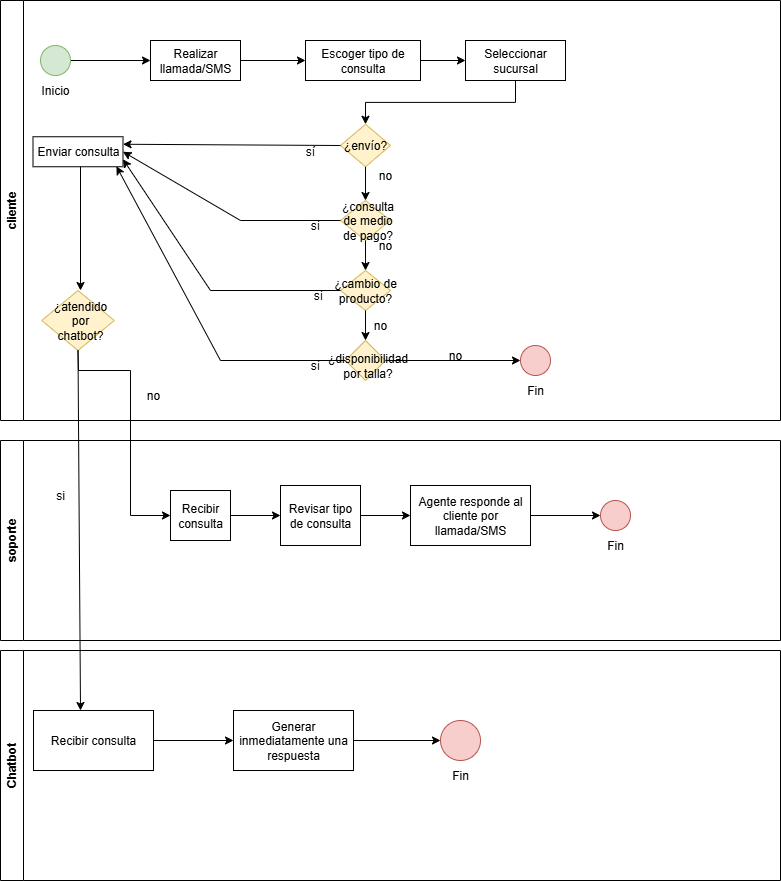

The diagram above was exported from draw.io. Its source (the exported page's mxGraphModel, read from the mxfile embedded in the PNG):
<mxGraphModel dx="1042" dy="562" grid="1" gridSize="10" guides="1" tooltips="1" connect="1" arrows="1" fold="1" page="1" pageScale="1" pageWidth="850" pageHeight="1100" math="0" shadow="0">
  <root>
    <mxCell id="0" />
    <mxCell id="1" parent="0" />
    <mxCell id="9-Tf9qzyCF4nJOrFIyNJ-2" value="cliente" style="swimlane;horizontal=0;whiteSpace=wrap;html=1;" parent="1" vertex="1">
      <mxGeometry x="80" y="10" width="780" height="420" as="geometry" />
    </mxCell>
    <mxCell id="EZlPanI743ElCZcsGwxc-17" value="" style="rhombus;whiteSpace=wrap;html=1;fillColor=#fff2cc;strokeColor=#d6b656;" vertex="1" parent="9-Tf9qzyCF4nJOrFIyNJ-2">
      <mxGeometry x="345" y="340" width="40" height="40" as="geometry" />
    </mxCell>
    <mxCell id="EZlPanI743ElCZcsGwxc-14" value="" style="rhombus;whiteSpace=wrap;html=1;fillColor=#fff2cc;strokeColor=#d6b656;" vertex="1" parent="9-Tf9qzyCF4nJOrFIyNJ-2">
      <mxGeometry x="340" y="270" width="50" height="40" as="geometry" />
    </mxCell>
    <mxCell id="EZlPanI743ElCZcsGwxc-13" value="" style="rhombus;whiteSpace=wrap;html=1;fillColor=#fff2cc;strokeColor=#d6b656;" vertex="1" parent="9-Tf9qzyCF4nJOrFIyNJ-2">
      <mxGeometry x="340" y="200" width="50" height="40" as="geometry" />
    </mxCell>
    <mxCell id="9-Tf9qzyCF4nJOrFIyNJ-7" value="" style="edgeStyle=orthogonalEdgeStyle;rounded=0;orthogonalLoop=1;jettySize=auto;html=1;" parent="9-Tf9qzyCF4nJOrFIyNJ-2" source="9-Tf9qzyCF4nJOrFIyNJ-4" target="9-Tf9qzyCF4nJOrFIyNJ-5" edge="1">
      <mxGeometry relative="1" as="geometry" />
    </mxCell>
    <mxCell id="9-Tf9qzyCF4nJOrFIyNJ-4" value="" style="ellipse;whiteSpace=wrap;html=1;aspect=fixed;fillColor=#d5e8d4;strokeColor=#82b366;" parent="9-Tf9qzyCF4nJOrFIyNJ-2" vertex="1">
      <mxGeometry x="40" y="45" width="30" height="30" as="geometry" />
    </mxCell>
    <mxCell id="9-Tf9qzyCF4nJOrFIyNJ-20" value="" style="edgeStyle=orthogonalEdgeStyle;rounded=0;orthogonalLoop=1;jettySize=auto;html=1;" parent="9-Tf9qzyCF4nJOrFIyNJ-2" source="9-Tf9qzyCF4nJOrFIyNJ-5" target="9-Tf9qzyCF4nJOrFIyNJ-19" edge="1">
      <mxGeometry relative="1" as="geometry" />
    </mxCell>
    <mxCell id="9-Tf9qzyCF4nJOrFIyNJ-5" value="Realizar llamada/SMS" style="rounded=0;whiteSpace=wrap;html=1;" parent="9-Tf9qzyCF4nJOrFIyNJ-2" vertex="1">
      <mxGeometry x="150" y="40" width="90" height="40" as="geometry" />
    </mxCell>
    <mxCell id="9-Tf9qzyCF4nJOrFIyNJ-6" value="Inicio" style="text;html=1;align=center;verticalAlign=middle;whiteSpace=wrap;rounded=0;" parent="9-Tf9qzyCF4nJOrFIyNJ-2" vertex="1">
      <mxGeometry x="25" y="75" width="60" height="30" as="geometry" />
    </mxCell>
    <mxCell id="9-Tf9qzyCF4nJOrFIyNJ-10" value="Enviar consulta" style="whiteSpace=wrap;html=1;rounded=0;" parent="9-Tf9qzyCF4nJOrFIyNJ-2" vertex="1">
      <mxGeometry x="32.5" y="136.25" width="90" height="30" as="geometry" />
    </mxCell>
    <mxCell id="EZlPanI743ElCZcsGwxc-2" value="" style="edgeStyle=orthogonalEdgeStyle;rounded=0;orthogonalLoop=1;jettySize=auto;html=1;exitX=0.5;exitY=1;exitDx=0;exitDy=0;entryX=0.5;entryY=0;entryDx=0;entryDy=0;" edge="1" parent="9-Tf9qzyCF4nJOrFIyNJ-2" source="EZlPanI743ElCZcsGwxc-45" target="EZlPanI743ElCZcsGwxc-5">
      <mxGeometry relative="1" as="geometry">
        <mxPoint x="505" y="60" as="targetPoint" />
      </mxGeometry>
    </mxCell>
    <mxCell id="9-Tf9qzyCF4nJOrFIyNJ-19" value="Escoger tipo de consulta" style="whiteSpace=wrap;html=1;rounded=0;" parent="9-Tf9qzyCF4nJOrFIyNJ-2" vertex="1">
      <mxGeometry x="305" y="40" width="115" height="40" as="geometry" />
    </mxCell>
    <mxCell id="EZlPanI743ElCZcsGwxc-5" value="" style="rhombus;whiteSpace=wrap;html=1;fillColor=#fff2cc;strokeColor=#d6b656;" vertex="1" parent="9-Tf9qzyCF4nJOrFIyNJ-2">
      <mxGeometry x="340" y="123.75" width="50" height="42.5" as="geometry" />
    </mxCell>
    <mxCell id="EZlPanI743ElCZcsGwxc-9" value="¿envío?" style="text;html=1;align=center;verticalAlign=middle;whiteSpace=wrap;rounded=0;" vertex="1" parent="9-Tf9qzyCF4nJOrFIyNJ-2">
      <mxGeometry x="335" y="130" width="60" height="30" as="geometry" />
    </mxCell>
    <mxCell id="EZlPanI743ElCZcsGwxc-10" value="¿consulta de medio de pago?" style="text;html=1;align=center;verticalAlign=middle;whiteSpace=wrap;rounded=0;" vertex="1" parent="9-Tf9qzyCF4nJOrFIyNJ-2">
      <mxGeometry x="340" y="210" width="55" height="20" as="geometry" />
    </mxCell>
    <mxCell id="EZlPanI743ElCZcsGwxc-11" value="¿disponibilidad por talla?" style="text;html=1;align=center;verticalAlign=middle;whiteSpace=wrap;rounded=0;" vertex="1" parent="9-Tf9qzyCF4nJOrFIyNJ-2">
      <mxGeometry x="340" y="350" width="55" height="30" as="geometry" />
    </mxCell>
    <mxCell id="EZlPanI743ElCZcsGwxc-12" value="¿cambio de producto?" style="text;html=1;align=center;verticalAlign=middle;whiteSpace=wrap;rounded=0;" vertex="1" parent="9-Tf9qzyCF4nJOrFIyNJ-2">
      <mxGeometry x="325" y="275" width="80" height="30" as="geometry" />
    </mxCell>
    <mxCell id="EZlPanI743ElCZcsGwxc-15" value="" style="endArrow=classic;html=1;rounded=0;exitX=0.5;exitY=1;exitDx=0;exitDy=0;entryX=0.5;entryY=0;entryDx=0;entryDy=0;" edge="1" parent="9-Tf9qzyCF4nJOrFIyNJ-2" source="EZlPanI743ElCZcsGwxc-5" target="EZlPanI743ElCZcsGwxc-13">
      <mxGeometry width="50" height="50" relative="1" as="geometry">
        <mxPoint x="340" y="240" as="sourcePoint" />
        <mxPoint x="390" y="190" as="targetPoint" />
      </mxGeometry>
    </mxCell>
    <mxCell id="EZlPanI743ElCZcsGwxc-16" value="" style="endArrow=classic;html=1;rounded=0;exitX=0.5;exitY=1;exitDx=0;exitDy=0;entryX=0.5;entryY=0;entryDx=0;entryDy=0;" edge="1" parent="9-Tf9qzyCF4nJOrFIyNJ-2" source="EZlPanI743ElCZcsGwxc-13" target="EZlPanI743ElCZcsGwxc-14">
      <mxGeometry width="50" height="50" relative="1" as="geometry">
        <mxPoint x="410" y="290" as="sourcePoint" />
        <mxPoint x="460" y="240" as="targetPoint" />
      </mxGeometry>
    </mxCell>
    <mxCell id="EZlPanI743ElCZcsGwxc-8" value="" style="endArrow=classic;html=1;rounded=0;exitX=0;exitY=0.5;exitDx=0;exitDy=0;entryX=1;entryY=0.5;entryDx=0;entryDy=0;" edge="1" parent="9-Tf9qzyCF4nJOrFIyNJ-2" source="EZlPanI743ElCZcsGwxc-13" target="9-Tf9qzyCF4nJOrFIyNJ-10">
      <mxGeometry width="50" height="50" relative="1" as="geometry">
        <mxPoint x="320" y="240" as="sourcePoint" />
        <mxPoint x="150" y="220" as="targetPoint" />
        <Array as="points">
          <mxPoint x="240" y="220" />
        </Array>
      </mxGeometry>
    </mxCell>
    <mxCell id="EZlPanI743ElCZcsGwxc-18" value="" style="endArrow=classic;html=1;rounded=0;exitX=0.5;exitY=1;exitDx=0;exitDy=0;entryX=0.5;entryY=0;entryDx=0;entryDy=0;" edge="1" parent="9-Tf9qzyCF4nJOrFIyNJ-2" source="EZlPanI743ElCZcsGwxc-14" target="EZlPanI743ElCZcsGwxc-17">
      <mxGeometry width="50" height="50" relative="1" as="geometry">
        <mxPoint x="390" y="360" as="sourcePoint" />
        <mxPoint x="440" y="310" as="targetPoint" />
      </mxGeometry>
    </mxCell>
    <mxCell id="EZlPanI743ElCZcsGwxc-20" value="sí" style="text;html=1;align=center;verticalAlign=middle;whiteSpace=wrap;rounded=0;" vertex="1" parent="9-Tf9qzyCF4nJOrFIyNJ-2">
      <mxGeometry x="280" y="136.25" width="60" height="30" as="geometry" />
    </mxCell>
    <mxCell id="EZlPanI743ElCZcsGwxc-21" value="sí" style="text;html=1;align=center;verticalAlign=middle;whiteSpace=wrap;rounded=0;" vertex="1" parent="9-Tf9qzyCF4nJOrFIyNJ-2">
      <mxGeometry x="285" y="210" width="60" height="30" as="geometry" />
    </mxCell>
    <mxCell id="EZlPanI743ElCZcsGwxc-22" value="sí" style="text;html=1;align=center;verticalAlign=middle;whiteSpace=wrap;rounded=0;" vertex="1" parent="9-Tf9qzyCF4nJOrFIyNJ-2">
      <mxGeometry x="287.5" y="280" width="60" height="30" as="geometry" />
    </mxCell>
    <mxCell id="EZlPanI743ElCZcsGwxc-23" style="edgeStyle=orthogonalEdgeStyle;rounded=0;orthogonalLoop=1;jettySize=auto;html=1;exitX=0.5;exitY=1;exitDx=0;exitDy=0;" edge="1" parent="9-Tf9qzyCF4nJOrFIyNJ-2" source="EZlPanI743ElCZcsGwxc-17" target="EZlPanI743ElCZcsGwxc-17">
      <mxGeometry relative="1" as="geometry" />
    </mxCell>
    <mxCell id="EZlPanI743ElCZcsGwxc-27" value="" style="endArrow=classic;html=1;rounded=0;exitX=0;exitY=0.5;exitDx=0;exitDy=0;entryX=1;entryY=0.25;entryDx=0;entryDy=0;" edge="1" parent="9-Tf9qzyCF4nJOrFIyNJ-2" source="EZlPanI743ElCZcsGwxc-5" target="9-Tf9qzyCF4nJOrFIyNJ-10">
      <mxGeometry width="50" height="50" relative="1" as="geometry">
        <mxPoint x="320" y="350" as="sourcePoint" />
        <mxPoint x="280" y="150" as="targetPoint" />
      </mxGeometry>
    </mxCell>
    <mxCell id="EZlPanI743ElCZcsGwxc-28" value="" style="endArrow=classic;html=1;rounded=0;entryX=1;entryY=0.75;entryDx=0;entryDy=0;exitX=0;exitY=0.5;exitDx=0;exitDy=0;" edge="1" parent="9-Tf9qzyCF4nJOrFIyNJ-2" source="EZlPanI743ElCZcsGwxc-14" target="9-Tf9qzyCF4nJOrFIyNJ-10">
      <mxGeometry width="50" height="50" relative="1" as="geometry">
        <mxPoint x="320" y="350" as="sourcePoint" />
        <mxPoint x="370" y="300" as="targetPoint" />
        <Array as="points">
          <mxPoint x="210" y="290" />
        </Array>
      </mxGeometry>
    </mxCell>
    <mxCell id="EZlPanI743ElCZcsGwxc-29" value="" style="endArrow=classic;html=1;rounded=0;exitX=0;exitY=0.5;exitDx=0;exitDy=0;entryX=0.927;entryY=0.985;entryDx=0;entryDy=0;entryPerimeter=0;" edge="1" parent="9-Tf9qzyCF4nJOrFIyNJ-2" source="EZlPanI743ElCZcsGwxc-17" target="9-Tf9qzyCF4nJOrFIyNJ-10">
      <mxGeometry width="50" height="50" relative="1" as="geometry">
        <mxPoint x="250" y="360" as="sourcePoint" />
        <mxPoint x="200" y="300" as="targetPoint" />
        <Array as="points">
          <mxPoint x="220" y="360" />
        </Array>
      </mxGeometry>
    </mxCell>
    <mxCell id="EZlPanI743ElCZcsGwxc-30" value="no" style="text;html=1;align=center;verticalAlign=middle;whiteSpace=wrap;rounded=0;" vertex="1" parent="9-Tf9qzyCF4nJOrFIyNJ-2">
      <mxGeometry x="355" y="160" width="60" height="30" as="geometry" />
    </mxCell>
    <mxCell id="EZlPanI743ElCZcsGwxc-31" value="no" style="text;html=1;align=center;verticalAlign=middle;whiteSpace=wrap;rounded=0;" vertex="1" parent="9-Tf9qzyCF4nJOrFIyNJ-2">
      <mxGeometry x="355" y="230" width="60" height="30" as="geometry" />
    </mxCell>
    <mxCell id="EZlPanI743ElCZcsGwxc-32" value="no" style="text;html=1;align=center;verticalAlign=middle;whiteSpace=wrap;rounded=0;" vertex="1" parent="9-Tf9qzyCF4nJOrFIyNJ-2">
      <mxGeometry x="350" y="310" width="60" height="30" as="geometry" />
    </mxCell>
    <mxCell id="EZlPanI743ElCZcsGwxc-34" value="" style="ellipse;whiteSpace=wrap;html=1;aspect=fixed;fillColor=#f8cecc;strokeColor=#b85450;" vertex="1" parent="9-Tf9qzyCF4nJOrFIyNJ-2">
      <mxGeometry x="520" y="345" width="30" height="30" as="geometry" />
    </mxCell>
    <mxCell id="EZlPanI743ElCZcsGwxc-35" value="Fin" style="text;html=1;align=center;verticalAlign=middle;whiteSpace=wrap;rounded=0;" vertex="1" parent="9-Tf9qzyCF4nJOrFIyNJ-2">
      <mxGeometry x="505" y="375" width="60" height="30" as="geometry" />
    </mxCell>
    <mxCell id="EZlPanI743ElCZcsGwxc-36" value="no" style="text;html=1;align=center;verticalAlign=middle;whiteSpace=wrap;rounded=0;" vertex="1" parent="9-Tf9qzyCF4nJOrFIyNJ-2">
      <mxGeometry x="425" y="340" width="60" height="30" as="geometry" />
    </mxCell>
    <mxCell id="EZlPanI743ElCZcsGwxc-37" value="sí" style="text;html=1;align=center;verticalAlign=middle;whiteSpace=wrap;rounded=0;" vertex="1" parent="9-Tf9qzyCF4nJOrFIyNJ-2">
      <mxGeometry x="285" y="350" width="60" height="30" as="geometry" />
    </mxCell>
    <mxCell id="EZlPanI743ElCZcsGwxc-33" value="" style="endArrow=classic;html=1;rounded=0;exitX=1;exitY=0.5;exitDx=0;exitDy=0;entryX=0;entryY=0.5;entryDx=0;entryDy=0;" edge="1" parent="9-Tf9qzyCF4nJOrFIyNJ-2" source="EZlPanI743ElCZcsGwxc-17" target="EZlPanI743ElCZcsGwxc-34">
      <mxGeometry width="50" height="50" relative="1" as="geometry">
        <mxPoint x="320" y="360" as="sourcePoint" />
        <mxPoint x="520" y="370" as="targetPoint" />
      </mxGeometry>
    </mxCell>
    <mxCell id="EZlPanI743ElCZcsGwxc-45" value="Seleccionar sucursal" style="rounded=0;whiteSpace=wrap;html=1;" vertex="1" parent="9-Tf9qzyCF4nJOrFIyNJ-2">
      <mxGeometry x="465" y="40" width="100" height="40" as="geometry" />
    </mxCell>
    <mxCell id="EZlPanI743ElCZcsGwxc-46" value="" style="endArrow=classic;html=1;rounded=0;exitX=1;exitY=0.5;exitDx=0;exitDy=0;entryX=0;entryY=0.5;entryDx=0;entryDy=0;" edge="1" parent="9-Tf9qzyCF4nJOrFIyNJ-2" source="9-Tf9qzyCF4nJOrFIyNJ-19" target="EZlPanI743ElCZcsGwxc-45">
      <mxGeometry width="50" height="50" relative="1" as="geometry">
        <mxPoint x="320" y="220" as="sourcePoint" />
        <mxPoint x="370" y="170" as="targetPoint" />
      </mxGeometry>
    </mxCell>
    <mxCell id="EZlPanI743ElCZcsGwxc-47" value="" style="rounded=0;whiteSpace=wrap;html=1;shape=rhombus;perimeter=rhombusPerimeter;fillColor=#fff2cc;strokeColor=#d6b656;" vertex="1" parent="9-Tf9qzyCF4nJOrFIyNJ-2">
      <mxGeometry x="41.25" y="290" width="72.5" height="60" as="geometry" />
    </mxCell>
    <mxCell id="EZlPanI743ElCZcsGwxc-48" value="¿atendido por chatbot?" style="text;html=1;align=center;verticalAlign=middle;whiteSpace=wrap;rounded=0;" vertex="1" parent="9-Tf9qzyCF4nJOrFIyNJ-2">
      <mxGeometry x="46.25" y="310" width="67.5" height="20" as="geometry" />
    </mxCell>
    <mxCell id="EZlPanI743ElCZcsGwxc-53" value="no" style="text;html=1;align=center;verticalAlign=middle;whiteSpace=wrap;rounded=0;" vertex="1" parent="9-Tf9qzyCF4nJOrFIyNJ-2">
      <mxGeometry x="122.5" y="380" width="60" height="30" as="geometry" />
    </mxCell>
    <mxCell id="9-Tf9qzyCF4nJOrFIyNJ-3" value="soporte" style="swimlane;horizontal=0;whiteSpace=wrap;html=1;" parent="1" vertex="1">
      <mxGeometry x="80" y="450" width="780" height="200" as="geometry" />
    </mxCell>
    <mxCell id="9-Tf9qzyCF4nJOrFIyNJ-13" value="" style="edgeStyle=orthogonalEdgeStyle;rounded=0;orthogonalLoop=1;jettySize=auto;html=1;" parent="9-Tf9qzyCF4nJOrFIyNJ-3" source="9-Tf9qzyCF4nJOrFIyNJ-8" target="9-Tf9qzyCF4nJOrFIyNJ-12" edge="1">
      <mxGeometry relative="1" as="geometry" />
    </mxCell>
    <mxCell id="9-Tf9qzyCF4nJOrFIyNJ-8" value="Recibir consulta" style="rounded=0;whiteSpace=wrap;html=1;" parent="9-Tf9qzyCF4nJOrFIyNJ-3" vertex="1">
      <mxGeometry x="170" y="50" width="60" height="50" as="geometry" />
    </mxCell>
    <mxCell id="9-Tf9qzyCF4nJOrFIyNJ-15" value="" style="edgeStyle=orthogonalEdgeStyle;rounded=0;orthogonalLoop=1;jettySize=auto;html=1;" parent="9-Tf9qzyCF4nJOrFIyNJ-3" source="9-Tf9qzyCF4nJOrFIyNJ-12" target="9-Tf9qzyCF4nJOrFIyNJ-14" edge="1">
      <mxGeometry relative="1" as="geometry" />
    </mxCell>
    <mxCell id="9-Tf9qzyCF4nJOrFIyNJ-12" value="Revisar tipo de consulta" style="whiteSpace=wrap;html=1;rounded=0;" parent="9-Tf9qzyCF4nJOrFIyNJ-3" vertex="1">
      <mxGeometry x="280" y="45" width="80" height="60" as="geometry" />
    </mxCell>
    <mxCell id="9-Tf9qzyCF4nJOrFIyNJ-17" value="" style="edgeStyle=orthogonalEdgeStyle;rounded=0;orthogonalLoop=1;jettySize=auto;html=1;" parent="9-Tf9qzyCF4nJOrFIyNJ-3" source="9-Tf9qzyCF4nJOrFIyNJ-14" target="9-Tf9qzyCF4nJOrFIyNJ-16" edge="1">
      <mxGeometry relative="1" as="geometry" />
    </mxCell>
    <mxCell id="9-Tf9qzyCF4nJOrFIyNJ-14" value="Agente responde al cliente por llamada/SMS" style="whiteSpace=wrap;html=1;rounded=0;" parent="9-Tf9qzyCF4nJOrFIyNJ-3" vertex="1">
      <mxGeometry x="410" y="45" width="120" height="60" as="geometry" />
    </mxCell>
    <mxCell id="9-Tf9qzyCF4nJOrFIyNJ-16" value="" style="ellipse;whiteSpace=wrap;html=1;rounded=0;fillColor=#f8cecc;strokeColor=#b85450;" parent="9-Tf9qzyCF4nJOrFIyNJ-3" vertex="1">
      <mxGeometry x="600" y="60" width="30" height="30" as="geometry" />
    </mxCell>
    <mxCell id="9-Tf9qzyCF4nJOrFIyNJ-18" value="Fin" style="text;html=1;align=center;verticalAlign=middle;whiteSpace=wrap;rounded=0;" parent="9-Tf9qzyCF4nJOrFIyNJ-3" vertex="1">
      <mxGeometry x="585" y="90" width="60" height="30" as="geometry" />
    </mxCell>
    <mxCell id="EZlPanI743ElCZcsGwxc-54" value="si" style="text;html=1;align=center;verticalAlign=middle;whiteSpace=wrap;rounded=0;" vertex="1" parent="9-Tf9qzyCF4nJOrFIyNJ-3">
      <mxGeometry x="30" y="40" width="60" height="30" as="geometry" />
    </mxCell>
    <mxCell id="EZlPanI743ElCZcsGwxc-40" value="Chatbot" style="swimlane;horizontal=0;whiteSpace=wrap;html=1;" vertex="1" parent="1">
      <mxGeometry x="80" y="660" width="780" height="230" as="geometry" />
    </mxCell>
    <mxCell id="EZlPanI743ElCZcsGwxc-57" value="" style="edgeStyle=orthogonalEdgeStyle;rounded=0;orthogonalLoop=1;jettySize=auto;html=1;" edge="1" parent="EZlPanI743ElCZcsGwxc-40" source="EZlPanI743ElCZcsGwxc-51" target="EZlPanI743ElCZcsGwxc-56">
      <mxGeometry relative="1" as="geometry" />
    </mxCell>
    <mxCell id="EZlPanI743ElCZcsGwxc-51" value="Recibir consulta" style="rounded=0;whiteSpace=wrap;html=1;" vertex="1" parent="EZlPanI743ElCZcsGwxc-40">
      <mxGeometry x="33" y="60" width="120" height="60" as="geometry" />
    </mxCell>
    <mxCell id="EZlPanI743ElCZcsGwxc-59" value="" style="edgeStyle=orthogonalEdgeStyle;rounded=0;orthogonalLoop=1;jettySize=auto;html=1;" edge="1" parent="EZlPanI743ElCZcsGwxc-40" source="EZlPanI743ElCZcsGwxc-56" target="EZlPanI743ElCZcsGwxc-58">
      <mxGeometry relative="1" as="geometry" />
    </mxCell>
    <mxCell id="EZlPanI743ElCZcsGwxc-56" value="Generar inmediatamente una respuesta" style="whiteSpace=wrap;html=1;rounded=0;" vertex="1" parent="EZlPanI743ElCZcsGwxc-40">
      <mxGeometry x="233" y="60" width="120" height="60" as="geometry" />
    </mxCell>
    <mxCell id="EZlPanI743ElCZcsGwxc-58" value="" style="ellipse;whiteSpace=wrap;html=1;rounded=0;fillColor=#f8cecc;strokeColor=#b85450;" vertex="1" parent="EZlPanI743ElCZcsGwxc-40">
      <mxGeometry x="440" y="70" width="40" height="40" as="geometry" />
    </mxCell>
    <mxCell id="EZlPanI743ElCZcsGwxc-60" value="Fin" style="text;html=1;align=center;verticalAlign=middle;whiteSpace=wrap;rounded=0;" vertex="1" parent="EZlPanI743ElCZcsGwxc-40">
      <mxGeometry x="430" y="110" width="60" height="30" as="geometry" />
    </mxCell>
    <mxCell id="EZlPanI743ElCZcsGwxc-44" value="" style="endArrow=classic;html=1;rounded=0;" edge="1" parent="1">
      <mxGeometry width="50" height="50" relative="1" as="geometry">
        <mxPoint x="160" y="176" as="sourcePoint" />
        <mxPoint x="160" y="300" as="targetPoint" />
      </mxGeometry>
    </mxCell>
    <mxCell id="EZlPanI743ElCZcsGwxc-50" value="" style="endArrow=classic;html=1;rounded=0;exitX=0.5;exitY=1;exitDx=0;exitDy=0;" edge="1" parent="1" source="EZlPanI743ElCZcsGwxc-47">
      <mxGeometry width="50" height="50" relative="1" as="geometry">
        <mxPoint x="400" y="600" as="sourcePoint" />
        <mxPoint x="160" y="720" as="targetPoint" />
      </mxGeometry>
    </mxCell>
    <mxCell id="EZlPanI743ElCZcsGwxc-52" value="" style="endArrow=classic;html=1;rounded=0;exitX=0.5;exitY=1;exitDx=0;exitDy=0;entryX=0;entryY=0.5;entryDx=0;entryDy=0;" edge="1" parent="1" source="EZlPanI743ElCZcsGwxc-47" target="9-Tf9qzyCF4nJOrFIyNJ-8">
      <mxGeometry width="50" height="50" relative="1" as="geometry">
        <mxPoint x="210" y="410" as="sourcePoint" />
        <mxPoint x="210" y="540" as="targetPoint" />
        <Array as="points">
          <mxPoint x="158" y="380" />
          <mxPoint x="210" y="380" />
          <mxPoint x="210" y="525" />
        </Array>
      </mxGeometry>
    </mxCell>
  </root>
</mxGraphModel>